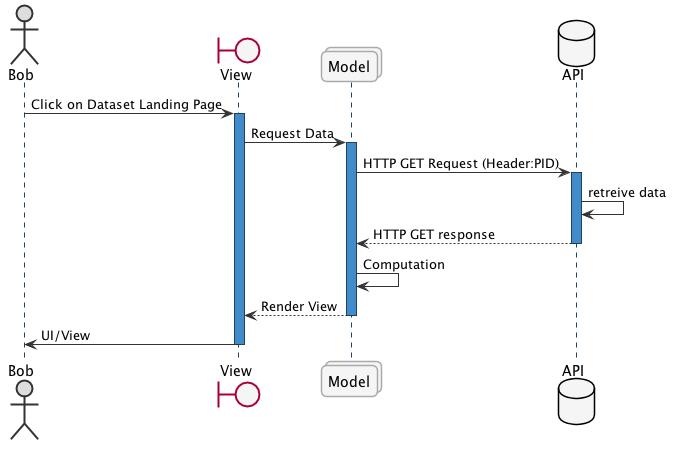

The diagram above was rendered by PlantUML. Its source (embedded in the PNG):
@startuml ./LandingView.png

      skinparam shadowing false   
      skinparam roundcorner 10

      skinparam sequence {
      	ArrowColor #1F4260
      	LifeLineBorderColor #1F4260
      	LifeLineBackgroundColor #428BCA
      	ParticipantBorderColor #AAAAAA
      	ParticipantBackgroundColor #F5F5F5
        ActorBackgroundColor #DDDDDD
        ActorBorderColor #333333
      }
      
      skinparam noteFontColor #C49858
      skinparam note {
        BackgroundColor #FCF8E4
        BorderColor #FCEED6   
      }
      
      skinparam class {
        BackgroundColor #F5F5F5
        BorderColor #333333
        ArrowColor #333333   
      }   
      
      skinparam packageFontColor #9DA0A4
      skinparam package {
        BorderColor #CCCCCC
      }   
         
  
  skinparam linetype ortho 

	actor Bob
	boundary View #F5F5F5
	collections Model
	database API #F5F5F5

	Bob -> View : Click on Dataset Landing Page
	activate View

	View -> Model : Request Data
	activate Model 

	Model -> API : HTTP GET Request (Header:PID)
	activate API

	API -> API : retreive data

	API --> Model : HTTP GET response
	deactivate API

	Model -> Model : Computation

	Model --> View : Render View
	deactivate Model

	View -> Bob : UI/View
	deactivate View


@enduml